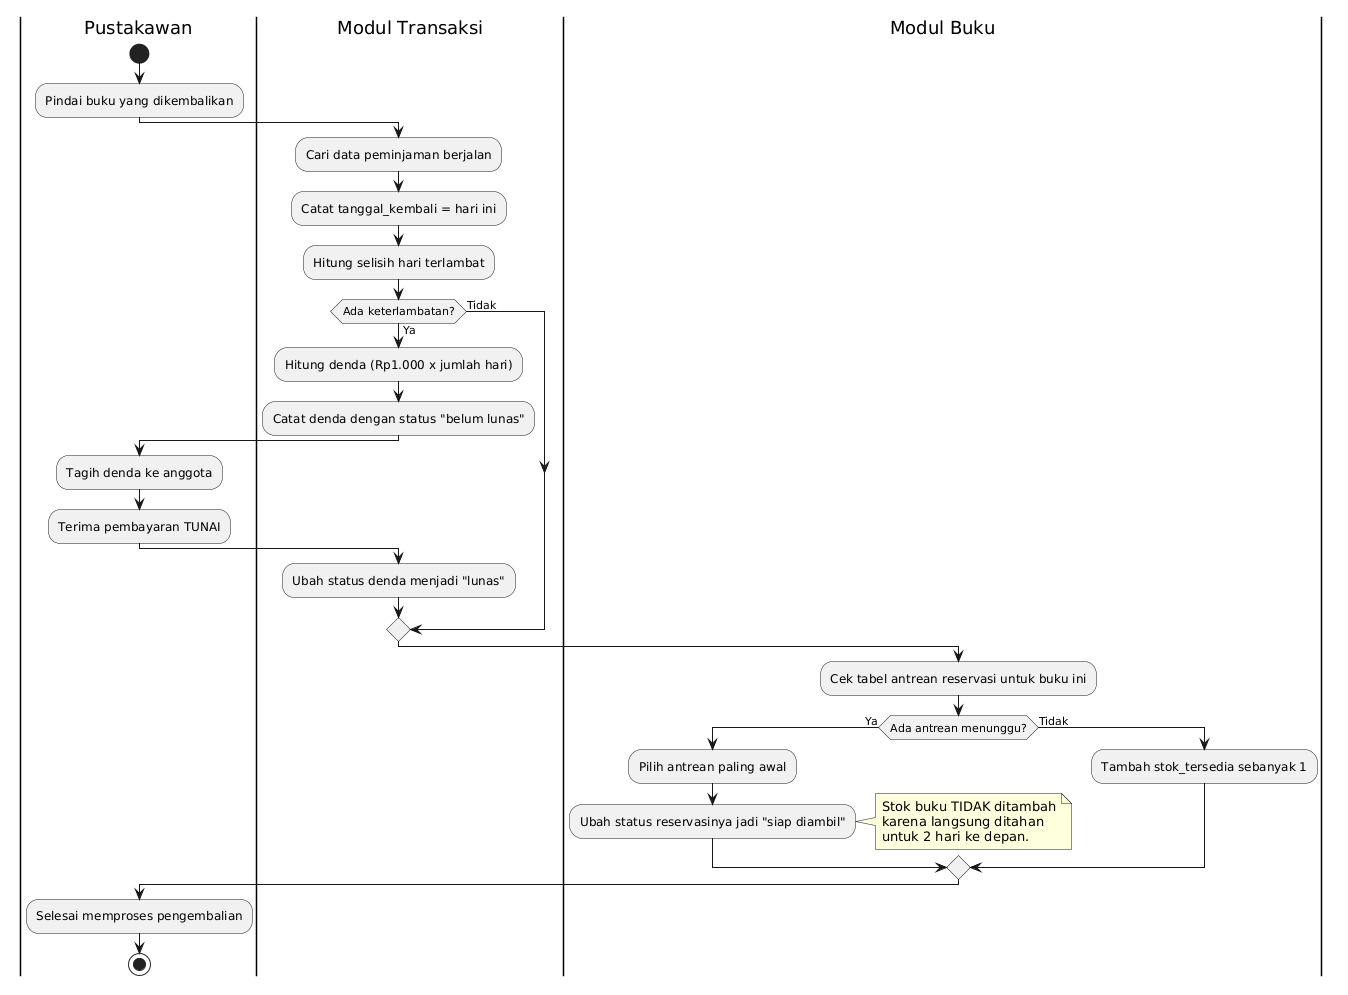

The diagram above was rendered by PlantUML. Its source (embedded in the PNG):
@startuml
|Pustakawan|
start
:Pindai buku yang dikembalikan;

|Modul Transaksi|
:Cari data peminjaman berjalan;
:Catat tanggal_kembali = hari ini;
:Hitung selisih hari terlambat;

if (Ada keterlambatan?) then (Ya)
  :Hitung denda (Rp1.000 x jumlah hari);
  :Catat denda dengan status "belum lunas";
  
  |Pustakawan|
  :Tagih denda ke anggota;
  :Terima pembayaran TUNAI;
  
  |Modul Transaksi|
  :Ubah status denda menjadi "lunas";
else (Tidak)
endif

|Modul Buku|
:Cek tabel antrean reservasi untuk buku ini;
if (Ada antrean menunggu?) then (Ya)
  :Pilih antrean paling awal;
  :Ubah status reservasinya jadi "siap diambil";
  note right: Stok buku TIDAK ditambah\nkarena langsung ditahan\nuntuk 2 hari ke depan.
else (Tidak)
  :Tambah stok_tersedia sebanyak 1;
endif

|Pustakawan|
:Selesai memproses pengembalian;
stop
@enduml